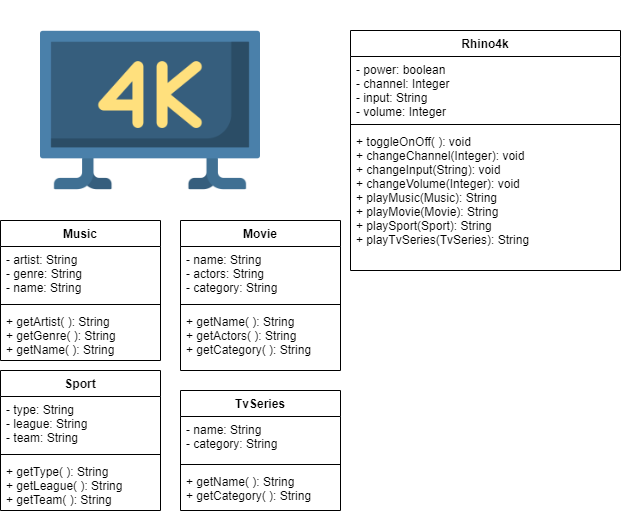

The diagram above was exported from draw.io. Its source (the exported page's mxGraphModel, read from the mxfile embedded in the PNG):
<mxGraphModel dx="898" dy="482" grid="1" gridSize="10" guides="1" tooltips="1" connect="1" arrows="1" fold="1" page="1" pageScale="1" pageWidth="850" pageHeight="1100" math="0" shadow="0">
  <root>
    <mxCell id="0" />
    <mxCell id="1" parent="0" />
    <mxCell id="upb71g3xr_vL0DQ4PqJR-1" value="" style="shape=image;verticalLabelPosition=bottom;labelBackgroundColor=#ffffff;verticalAlign=top;aspect=fixed;imageAspect=0;image=data:image/png,(base64 omitted: 14372 chars);" vertex="1" parent="1">
      <mxGeometry x="70" y="10" width="220" height="220" as="geometry" />
    </mxCell>
    <mxCell id="upb71g3xr_vL0DQ4PqJR-10" value="Music" style="swimlane;fontStyle=1;align=center;verticalAlign=top;childLayout=stackLayout;horizontal=1;startSize=26;horizontalStack=0;resizeParent=1;resizeParentMax=0;resizeLast=0;collapsible=1;marginBottom=0;" vertex="1" parent="1">
      <mxGeometry x="30" y="230" width="160" height="140" as="geometry" />
    </mxCell>
    <mxCell id="upb71g3xr_vL0DQ4PqJR-11" value="- artist: String&#10;- genre: String&#10;- name: String&#10;&#10;" style="text;strokeColor=none;fillColor=none;align=left;verticalAlign=top;spacingLeft=4;spacingRight=4;overflow=hidden;rotatable=0;points=[[0,0.5],[1,0.5]];portConstraint=eastwest;" vertex="1" parent="upb71g3xr_vL0DQ4PqJR-10">
      <mxGeometry y="26" width="160" height="54" as="geometry" />
    </mxCell>
    <mxCell id="upb71g3xr_vL0DQ4PqJR-12" value="" style="line;strokeWidth=1;fillColor=none;align=left;verticalAlign=middle;spacingTop=-1;spacingLeft=3;spacingRight=3;rotatable=0;labelPosition=right;points=[];portConstraint=eastwest;" vertex="1" parent="upb71g3xr_vL0DQ4PqJR-10">
      <mxGeometry y="80" width="160" height="8" as="geometry" />
    </mxCell>
    <mxCell id="upb71g3xr_vL0DQ4PqJR-13" value="+ getArtist( ): String&#10;+ getGenre( ): String&#10;+ getName( ): String" style="text;strokeColor=none;fillColor=none;align=left;verticalAlign=top;spacingLeft=4;spacingRight=4;overflow=hidden;rotatable=0;points=[[0,0.5],[1,0.5]];portConstraint=eastwest;" vertex="1" parent="upb71g3xr_vL0DQ4PqJR-10">
      <mxGeometry y="88" width="160" height="52" as="geometry" />
    </mxCell>
    <mxCell id="upb71g3xr_vL0DQ4PqJR-2" value="Rhino4k" style="swimlane;fontStyle=1;align=center;verticalAlign=top;childLayout=stackLayout;horizontal=1;startSize=26;horizontalStack=0;resizeParent=1;resizeParentMax=0;resizeLast=0;collapsible=1;marginBottom=0;" vertex="1" parent="1">
      <mxGeometry x="380" y="40" width="270" height="240" as="geometry" />
    </mxCell>
    <mxCell id="upb71g3xr_vL0DQ4PqJR-3" value="- power: boolean&#10;- channel: Integer&#10;- input: String&#10;- volume: Integer&#10;" style="text;strokeColor=none;fillColor=none;align=left;verticalAlign=top;spacingLeft=4;spacingRight=4;overflow=hidden;rotatable=0;points=[[0,0.5],[1,0.5]];portConstraint=eastwest;" vertex="1" parent="upb71g3xr_vL0DQ4PqJR-2">
      <mxGeometry y="26" width="270" height="64" as="geometry" />
    </mxCell>
    <mxCell id="upb71g3xr_vL0DQ4PqJR-4" value="" style="line;strokeWidth=1;fillColor=none;align=left;verticalAlign=middle;spacingTop=-1;spacingLeft=3;spacingRight=3;rotatable=0;labelPosition=right;points=[];portConstraint=eastwest;" vertex="1" parent="upb71g3xr_vL0DQ4PqJR-2">
      <mxGeometry y="90" width="270" height="8" as="geometry" />
    </mxCell>
    <mxCell id="upb71g3xr_vL0DQ4PqJR-5" value="+ toggleOnOff( ): void&#10;+ changeChannel(Integer): void&#10;+ changeInput(String): void&#10;+ changeVolume(Integer): void&#10;+ playMusic(Music): String&#10;+ playMovie(Movie): String&#10;+ playSport(Sport): String&#10;+ playTvSeries(TvSeries): String" style="text;strokeColor=none;fillColor=none;align=left;verticalAlign=top;spacingLeft=4;spacingRight=4;overflow=hidden;rotatable=0;points=[[0,0.5],[1,0.5]];portConstraint=eastwest;" vertex="1" parent="upb71g3xr_vL0DQ4PqJR-2">
      <mxGeometry y="98" width="270" height="142" as="geometry" />
    </mxCell>
    <mxCell id="upb71g3xr_vL0DQ4PqJR-14" value="Movie" style="swimlane;fontStyle=1;align=center;verticalAlign=top;childLayout=stackLayout;horizontal=1;startSize=26;horizontalStack=0;resizeParent=1;resizeParentMax=0;resizeLast=0;collapsible=1;marginBottom=0;" vertex="1" parent="1">
      <mxGeometry x="210" y="230" width="160" height="150" as="geometry" />
    </mxCell>
    <mxCell id="upb71g3xr_vL0DQ4PqJR-15" value="- name: String&#10;- actors: String&#10;- category: String" style="text;strokeColor=none;fillColor=none;align=left;verticalAlign=top;spacingLeft=4;spacingRight=4;overflow=hidden;rotatable=0;points=[[0,0.5],[1,0.5]];portConstraint=eastwest;" vertex="1" parent="upb71g3xr_vL0DQ4PqJR-14">
      <mxGeometry y="26" width="160" height="54" as="geometry" />
    </mxCell>
    <mxCell id="upb71g3xr_vL0DQ4PqJR-16" value="" style="line;strokeWidth=1;fillColor=none;align=left;verticalAlign=middle;spacingTop=-1;spacingLeft=3;spacingRight=3;rotatable=0;labelPosition=right;points=[];portConstraint=eastwest;" vertex="1" parent="upb71g3xr_vL0DQ4PqJR-14">
      <mxGeometry y="80" width="160" height="8" as="geometry" />
    </mxCell>
    <mxCell id="upb71g3xr_vL0DQ4PqJR-17" value="+ getName( ): String&#10;+ getActors( ): String&#10;+ getCategory( ): String " style="text;strokeColor=none;fillColor=none;align=left;verticalAlign=top;spacingLeft=4;spacingRight=4;overflow=hidden;rotatable=0;points=[[0,0.5],[1,0.5]];portConstraint=eastwest;" vertex="1" parent="upb71g3xr_vL0DQ4PqJR-14">
      <mxGeometry y="88" width="160" height="62" as="geometry" />
    </mxCell>
    <mxCell id="upb71g3xr_vL0DQ4PqJR-40" value="TvSeries" style="swimlane;fontStyle=1;align=center;verticalAlign=top;childLayout=stackLayout;horizontal=1;startSize=26;horizontalStack=0;resizeParent=1;resizeParentMax=0;resizeLast=0;collapsible=1;marginBottom=0;" vertex="1" parent="1">
      <mxGeometry x="210" y="400" width="160" height="120" as="geometry" />
    </mxCell>
    <mxCell id="upb71g3xr_vL0DQ4PqJR-41" value="- name: String&#10;- category: String" style="text;strokeColor=none;fillColor=none;align=left;verticalAlign=top;spacingLeft=4;spacingRight=4;overflow=hidden;rotatable=0;points=[[0,0.5],[1,0.5]];portConstraint=eastwest;" vertex="1" parent="upb71g3xr_vL0DQ4PqJR-40">
      <mxGeometry y="26" width="160" height="44" as="geometry" />
    </mxCell>
    <mxCell id="upb71g3xr_vL0DQ4PqJR-42" value="" style="line;strokeWidth=1;fillColor=none;align=left;verticalAlign=middle;spacingTop=-1;spacingLeft=3;spacingRight=3;rotatable=0;labelPosition=right;points=[];portConstraint=eastwest;" vertex="1" parent="upb71g3xr_vL0DQ4PqJR-40">
      <mxGeometry y="70" width="160" height="8" as="geometry" />
    </mxCell>
    <mxCell id="upb71g3xr_vL0DQ4PqJR-43" value="+ getName( ): String&#10;+ getCategory( ): String" style="text;strokeColor=none;fillColor=none;align=left;verticalAlign=top;spacingLeft=4;spacingRight=4;overflow=hidden;rotatable=0;points=[[0,0.5],[1,0.5]];portConstraint=eastwest;" vertex="1" parent="upb71g3xr_vL0DQ4PqJR-40">
      <mxGeometry y="78" width="160" height="42" as="geometry" />
    </mxCell>
    <mxCell id="upb71g3xr_vL0DQ4PqJR-23" value="Sport" style="swimlane;fontStyle=1;align=center;verticalAlign=top;childLayout=stackLayout;horizontal=1;startSize=26;horizontalStack=0;resizeParent=1;resizeParentMax=0;resizeLast=0;collapsible=1;marginBottom=0;" vertex="1" parent="1">
      <mxGeometry x="30" y="380" width="160" height="140" as="geometry" />
    </mxCell>
    <mxCell id="upb71g3xr_vL0DQ4PqJR-24" value="- type: String&#10;- league: String&#10;- team: String" style="text;strokeColor=none;fillColor=none;align=left;verticalAlign=top;spacingLeft=4;spacingRight=4;overflow=hidden;rotatable=0;points=[[0,0.5],[1,0.5]];portConstraint=eastwest;" vertex="1" parent="upb71g3xr_vL0DQ4PqJR-23">
      <mxGeometry y="26" width="160" height="54" as="geometry" />
    </mxCell>
    <mxCell id="upb71g3xr_vL0DQ4PqJR-25" value="" style="line;strokeWidth=1;fillColor=none;align=left;verticalAlign=middle;spacingTop=-1;spacingLeft=3;spacingRight=3;rotatable=0;labelPosition=right;points=[];portConstraint=eastwest;" vertex="1" parent="upb71g3xr_vL0DQ4PqJR-23">
      <mxGeometry y="80" width="160" height="8" as="geometry" />
    </mxCell>
    <mxCell id="upb71g3xr_vL0DQ4PqJR-26" value="+ getType( ): String&#10;+ getLeague( ): String&#10;+ getTeam( ): String" style="text;strokeColor=none;fillColor=none;align=left;verticalAlign=top;spacingLeft=4;spacingRight=4;overflow=hidden;rotatable=0;points=[[0,0.5],[1,0.5]];portConstraint=eastwest;" vertex="1" parent="upb71g3xr_vL0DQ4PqJR-23">
      <mxGeometry y="88" width="160" height="52" as="geometry" />
    </mxCell>
  </root>
</mxGraphModel>